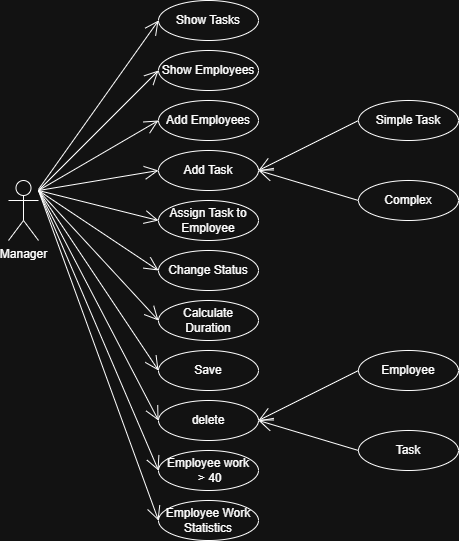

The diagram above was exported from draw.io. Its source (the exported page's mxGraphModel, read from the mxfile embedded in the PNG):
<mxGraphModel dx="1203" dy="660" grid="1" gridSize="10" guides="1" tooltips="1" connect="1" arrows="1" fold="1" page="1" pageScale="1" pageWidth="827" pageHeight="1169" math="0" shadow="0">
  <root>
    <mxCell id="0" />
    <mxCell id="1" parent="0" />
    <mxCell id="kbmSJwKnr5L8moWKejgW-1" parent="1" style="shape=umlActor;verticalLabelPosition=bottom;verticalAlign=top;html=1;" value="Manager" vertex="1">
      <mxGeometry height="60" width="30" x="90" y="220" as="geometry" />
    </mxCell>
    <mxCell id="kbmSJwKnr5L8moWKejgW-2" parent="1" style="ellipse;whiteSpace=wrap;html=1;" value="Employee Work Statistics" vertex="1">
      <mxGeometry height="40" width="100" x="240" y="540" as="geometry" />
    </mxCell>
    <mxCell id="kbmSJwKnr5L8moWKejgW-3" parent="1" style="ellipse;whiteSpace=wrap;html=1;" value="Show Tasks" vertex="1">
      <mxGeometry height="40" width="100" x="240" y="40" as="geometry" />
    </mxCell>
    <mxCell id="kbmSJwKnr5L8moWKejgW-4" parent="1" style="ellipse;whiteSpace=wrap;html=1;" value="Show Employees" vertex="1">
      <mxGeometry height="40" width="100" x="240" y="90" as="geometry" />
    </mxCell>
    <mxCell id="kbmSJwKnr5L8moWKejgW-5" parent="1" style="ellipse;whiteSpace=wrap;html=1;" value="Add Employees" vertex="1">
      <mxGeometry height="40" width="100" x="240" y="140" as="geometry" />
    </mxCell>
    <mxCell id="kbmSJwKnr5L8moWKejgW-6" parent="1" style="ellipse;whiteSpace=wrap;html=1;" value="Add Task" vertex="1">
      <mxGeometry height="40" width="100" x="240" y="190" as="geometry" />
    </mxCell>
    <mxCell id="kbmSJwKnr5L8moWKejgW-7" parent="1" style="ellipse;whiteSpace=wrap;html=1;" value="Assign Task to Employee" vertex="1">
      <mxGeometry height="40" width="100" x="240" y="240" as="geometry" />
    </mxCell>
    <mxCell id="kbmSJwKnr5L8moWKejgW-8" parent="1" style="ellipse;whiteSpace=wrap;html=1;" value="Change Status" vertex="1">
      <mxGeometry height="40" width="100" x="240" y="290" as="geometry" />
    </mxCell>
    <mxCell id="kbmSJwKnr5L8moWKejgW-9" parent="1" style="ellipse;whiteSpace=wrap;html=1;" value="Calculate Duration" vertex="1">
      <mxGeometry height="40" width="100" x="240" y="340" as="geometry" />
    </mxCell>
    <mxCell id="kbmSJwKnr5L8moWKejgW-10" parent="1" style="ellipse;whiteSpace=wrap;html=1;" value="Save" vertex="1">
      <mxGeometry height="40" width="100" x="240" y="390" as="geometry" />
    </mxCell>
    <mxCell id="kbmSJwKnr5L8moWKejgW-11" parent="1" style="ellipse;whiteSpace=wrap;html=1;" value="delete" vertex="1">
      <mxGeometry height="40" width="100" x="240" y="440" as="geometry" />
    </mxCell>
    <mxCell id="kbmSJwKnr5L8moWKejgW-12" parent="1" style="ellipse;whiteSpace=wrap;html=1;" value="Employee work&lt;div&gt;&amp;nbsp;&amp;gt; 40&lt;/div&gt;" vertex="1">
      <mxGeometry height="40" width="100" x="240" y="490" as="geometry" />
    </mxCell>
    <mxCell id="kbmSJwKnr5L8moWKejgW-13" edge="1" parent="1" source="kbmSJwKnr5L8moWKejgW-1" style="endArrow=open;endFill=1;endSize=12;html=1;rounded=0;entryX=0;entryY=0.5;entryDx=0;entryDy=0;" target="kbmSJwKnr5L8moWKejgW-3" value="">
      <mxGeometry relative="1" width="160" as="geometry">
        <mxPoint x="140" y="240" as="sourcePoint" />
        <mxPoint x="300" y="240" as="targetPoint" />
      </mxGeometry>
    </mxCell>
    <mxCell id="kbmSJwKnr5L8moWKejgW-14" edge="1" parent="1" style="endArrow=open;endFill=1;endSize=12;html=1;rounded=0;entryX=0;entryY=0.5;entryDx=0;entryDy=0;" target="kbmSJwKnr5L8moWKejgW-4" value="">
      <mxGeometry relative="1" width="160" as="geometry">
        <mxPoint x="120" y="230" as="sourcePoint" />
        <mxPoint x="300" y="150" as="targetPoint" />
      </mxGeometry>
    </mxCell>
    <mxCell id="kbmSJwKnr5L8moWKejgW-15" edge="1" parent="1" style="endArrow=open;endFill=1;endSize=12;html=1;rounded=0;entryX=0;entryY=0.5;entryDx=0;entryDy=0;" target="kbmSJwKnr5L8moWKejgW-5" value="">
      <mxGeometry relative="1" width="160" as="geometry">
        <mxPoint x="120" y="230" as="sourcePoint" />
        <mxPoint x="300" y="150" as="targetPoint" />
      </mxGeometry>
    </mxCell>
    <mxCell id="kbmSJwKnr5L8moWKejgW-16" edge="1" parent="1" style="endArrow=open;endFill=1;endSize=12;html=1;rounded=0;entryX=0;entryY=0.5;entryDx=0;entryDy=0;" target="kbmSJwKnr5L8moWKejgW-6" value="">
      <mxGeometry relative="1" width="160" as="geometry">
        <mxPoint x="120" y="230" as="sourcePoint" />
        <mxPoint x="300" y="210" as="targetPoint" />
      </mxGeometry>
    </mxCell>
    <mxCell id="kbmSJwKnr5L8moWKejgW-17" edge="1" parent="1" style="endArrow=open;endFill=1;endSize=12;html=1;rounded=0;entryX=0;entryY=0.5;entryDx=0;entryDy=0;" target="kbmSJwKnr5L8moWKejgW-7" value="">
      <mxGeometry relative="1" width="160" as="geometry">
        <mxPoint x="120" y="230" as="sourcePoint" />
        <mxPoint x="300" y="210" as="targetPoint" />
      </mxGeometry>
    </mxCell>
    <mxCell id="kbmSJwKnr5L8moWKejgW-18" edge="1" parent="1" style="endArrow=open;endFill=1;endSize=12;html=1;rounded=0;entryX=0;entryY=0.5;entryDx=0;entryDy=0;" target="kbmSJwKnr5L8moWKejgW-8" value="">
      <mxGeometry relative="1" width="160" as="geometry">
        <mxPoint x="120" y="230" as="sourcePoint" />
        <mxPoint x="300" y="340" as="targetPoint" />
      </mxGeometry>
    </mxCell>
    <mxCell id="kbmSJwKnr5L8moWKejgW-19" edge="1" parent="1" style="endArrow=open;endFill=1;endSize=12;html=1;rounded=0;entryX=0;entryY=0.5;entryDx=0;entryDy=0;" target="kbmSJwKnr5L8moWKejgW-9" value="">
      <mxGeometry relative="1" width="160" as="geometry">
        <mxPoint x="120" y="230" as="sourcePoint" />
        <mxPoint x="300" y="340" as="targetPoint" />
      </mxGeometry>
    </mxCell>
    <mxCell id="kbmSJwKnr5L8moWKejgW-20" edge="1" parent="1" style="endArrow=open;endFill=1;endSize=12;html=1;rounded=0;entryX=0;entryY=0.5;entryDx=0;entryDy=0;" target="kbmSJwKnr5L8moWKejgW-10" value="">
      <mxGeometry relative="1" width="160" as="geometry">
        <mxPoint x="120" y="230" as="sourcePoint" />
        <mxPoint x="300" y="400" as="targetPoint" />
      </mxGeometry>
    </mxCell>
    <mxCell id="kbmSJwKnr5L8moWKejgW-21" edge="1" parent="1" style="endArrow=open;endFill=1;endSize=12;html=1;rounded=0;entryX=0;entryY=0.5;entryDx=0;entryDy=0;" target="kbmSJwKnr5L8moWKejgW-11" value="">
      <mxGeometry relative="1" width="160" as="geometry">
        <mxPoint x="120" y="230" as="sourcePoint" />
        <mxPoint x="300" y="350" as="targetPoint" />
      </mxGeometry>
    </mxCell>
    <mxCell id="kbmSJwKnr5L8moWKejgW-22" edge="1" parent="1" style="endArrow=open;endFill=1;endSize=12;html=1;rounded=0;entryX=0;entryY=0.5;entryDx=0;entryDy=0;" target="kbmSJwKnr5L8moWKejgW-12" value="">
      <mxGeometry relative="1" width="160" as="geometry">
        <mxPoint x="120" y="230" as="sourcePoint" />
        <mxPoint x="300" y="350" as="targetPoint" />
      </mxGeometry>
    </mxCell>
    <mxCell id="kbmSJwKnr5L8moWKejgW-23" edge="1" parent="1" style="endArrow=open;endFill=1;endSize=12;html=1;rounded=0;entryX=0;entryY=0.5;entryDx=0;entryDy=0;" target="kbmSJwKnr5L8moWKejgW-2" value="">
      <mxGeometry relative="1" width="160" as="geometry">
        <mxPoint x="120" y="230" as="sourcePoint" />
        <mxPoint x="300" y="410" as="targetPoint" />
      </mxGeometry>
    </mxCell>
    <mxCell id="kbmSJwKnr5L8moWKejgW-24" edge="1" parent="1" source="kbmSJwKnr5L8moWKejgW-26" style="endArrow=open;endFill=1;endSize=12;html=1;rounded=0;exitX=0;exitY=0.5;exitDx=0;exitDy=0;entryX=1;entryY=0.5;entryDx=0;entryDy=0;" target="kbmSJwKnr5L8moWKejgW-6" value="">
      <mxGeometry relative="1" width="160" as="geometry">
        <mxPoint x="330" y="250" as="sourcePoint" />
        <mxPoint x="400" y="140" as="targetPoint" />
      </mxGeometry>
    </mxCell>
    <mxCell id="kbmSJwKnr5L8moWKejgW-25" edge="1" parent="1" source="kbmSJwKnr5L8moWKejgW-27" style="endArrow=open;endFill=1;endSize=12;html=1;rounded=0;exitX=0;exitY=0.5;exitDx=0;exitDy=0;" value="">
      <mxGeometry relative="1" width="160" as="geometry">
        <mxPoint x="330" y="250" as="sourcePoint" />
        <mxPoint x="340" y="210" as="targetPoint" />
      </mxGeometry>
    </mxCell>
    <mxCell id="kbmSJwKnr5L8moWKejgW-26" parent="1" style="ellipse;whiteSpace=wrap;html=1;" value="Simple Task" vertex="1">
      <mxGeometry height="40" width="100" x="440" y="140" as="geometry" />
    </mxCell>
    <mxCell id="kbmSJwKnr5L8moWKejgW-27" parent="1" style="ellipse;whiteSpace=wrap;html=1;" value="Complex" vertex="1">
      <mxGeometry height="40" width="100" x="440" y="220" as="geometry" />
    </mxCell>
    <mxCell id="eXDOkxlaQPNrsbikuN09-1" parent="1" style="ellipse;whiteSpace=wrap;html=1;" value="Employee" vertex="1">
      <mxGeometry height="40" width="100" x="440" y="390" as="geometry" />
    </mxCell>
    <mxCell id="eXDOkxlaQPNrsbikuN09-2" parent="1" style="ellipse;whiteSpace=wrap;html=1;" value="Task" vertex="1">
      <mxGeometry height="40" width="100" x="440" y="470" as="geometry" />
    </mxCell>
    <mxCell id="eXDOkxlaQPNrsbikuN09-3" edge="1" parent="1" style="endArrow=open;endFill=1;endSize=12;html=1;rounded=0;exitX=0;exitY=0.5;exitDx=0;exitDy=0;entryX=1;entryY=0.5;entryDx=0;entryDy=0;" value="">
      <mxGeometry relative="1" width="160" as="geometry">
        <mxPoint x="440" y="410" as="sourcePoint" />
        <mxPoint x="340" y="460" as="targetPoint" />
      </mxGeometry>
    </mxCell>
    <mxCell id="eXDOkxlaQPNrsbikuN09-4" edge="1" parent="1" style="endArrow=open;endFill=1;endSize=12;html=1;rounded=0;exitX=0;exitY=0.5;exitDx=0;exitDy=0;" value="">
      <mxGeometry relative="1" width="160" as="geometry">
        <mxPoint x="440" y="490" as="sourcePoint" />
        <mxPoint x="340" y="460" as="targetPoint" />
      </mxGeometry>
    </mxCell>
  </root>
</mxGraphModel>